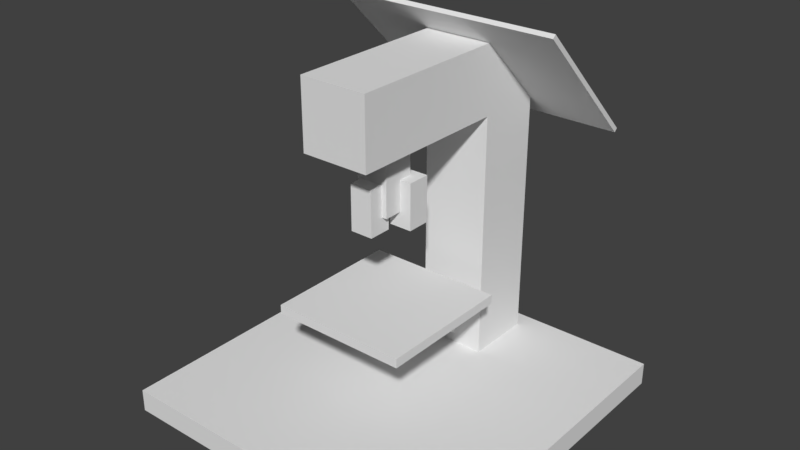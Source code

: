 # Source: microscope.blend  (saved by Blender 2.79.0; exported with 4.5.12 LTS)
import bpy
from mathutils import Matrix  # noqa: F401  (used for matrix-valued properties, if any)

bpy.ops.wm.read_factory_settings(use_empty=True)
scene = bpy.context.scene
scene.name = 'Scene'

# ---- collections
col_collection_1 = bpy.data.collections.new('Collection 1'); scene.collection.children.link(col_collection_1)

# ---- materials (node trees are filled in below, after node groups)
mat_material = bpy.data.materials.new('Material')
mat_material.alpha_threshold = 0.0
mat_material.use_transparent_shadow = False
mat_material.roughness = 0.5
mat_material.line_color = (0.0, 0.0, 0.0, 1.0)

# ---- material node trees

# ---- world
world_world = bpy.data.worlds.new('World'); scene.world = world_world
world_world.color = (0.05088, 0.05088, 0.05088)
world_world.use_sun_shadow = False
world_world.sun_shadow_jitter_overblur = 0.0
world_world.cycles.sampling_method = 'MANUAL'

# ---- meshes
me_cube = bpy.data.meshes.new('Cube')
me_cube.from_pydata([(0.375, 0.375, -0.025), (0.375, -0.375, -0.025), (-0.375, -0.375, -0.025), (-0.375, 0.375, -0.025), (0.375, 0.375, 0.025), (0.375, -0.375, 0.025), (-0.375, -0.375, 0.025), (-0.375, 0.375, 0.025)], [], [(0, 1, 2, 3), (4, 7, 6, 5), (0, 4, 5, 1), (1, 5, 6, 2), (2, 6, 7, 3), (4, 0, 3, 7)])
_uv = me_cube.uv_layers.new(name='UVMap')
_uv.uv.foreach_set('vector', [0.3125, 0.2734, 0.3125, 0.1484, 0.1875, 0.1484, 0.1875, 0.2734, 0.1875, 0.01562, 0.3125, 0.01562, 0.3125, 0.1406, 0.1875, 0.1406, 0.1875, 0.01562, 0.1797, 0.01562, 0.1797, 0.1406, 0.1875, 0.1406, 0.1875, 0.1484, 0.1875, 0.1406, 0.3125, 0.1406, 0.3125, 0.1484, 0.3125, 0.1406, 0.3203, 0.1406, 0.3203, 0.01562, 0.3125, 0.01562, 0.1875, 0.01562, 0.1875, 0.007812, 0.3125, 0.007812, 0.3125, 0.01562])
me_cube.materials.append(mat_material)
me_cube.use_remesh_preserve_volume = False
me_cube.use_remesh_preserve_attributes = False
me_cube.use_mirror_vertex_groups = False
me_cube.update()
me_cube_002 = bpy.data.meshes.new('Cube.002')
me_cube_002.from_pydata([(0.075, 0.075, -0.35), (0.075, -0.075, -0.35), (-0.075, -0.075, -0.35), (-0.075, 0.075, -0.35), (0.075, 0.075, 0.205), (0.075, -0.075, 0.35), (-0.075, -0.075, 0.35), (-0.075, 0.075, 0.2053), (0.075, -0.075, 0.2), (-0.075, -0.075, 0.2), (0.075, -0.4352, 0.35), (-0.075, -0.4352, 0.35), (0.075, -0.4352, 0.2), (-0.075, -0.4352, 0.2)], [], [(2, 3, 0, 1), (8, 9, 2, 1), (3, 2, 9, 7), (9, 6, 7), (6, 5, 4, 7), (0, 3, 7, 4), (8, 1, 0, 4), (4, 5, 8), (9, 13, 11, 6), (6, 11, 10, 5), (13, 12, 10, 11), (8, 5, 10, 12), (9, 8, 12, 13)])
_uv = me_cube_002.uv_layers.new(name='UVMap')
_uv.uv.foreach_set('vector', [0.1094, 0.1328, 0.1094, 0.1641, 0.1406, 0.1641, 0.1406, 0.1328, 0.1406, 0.01562, 0.1094, 0.01562, 0.1094, 0.1328, 0.1406, 0.1328, 0.1406, 0.1641, 0.1719, 0.1641, 0.1719, 0.2812, 0.1406, 0.2812, 0.1719, 0.2812, 0.1719, 0.3125, 0.1406, 0.2812, 0.1406, 0.3125, 0.1094, 0.3125, 0.1094, 0.2812, 0.1406, 0.2812, 0.1406, 0.1641, 0.1094, 0.1641, 0.1094, 0.2812, 0.1406, 0.2812, 0.07812, 0.2812, 0.07812, 0.1641, 0.1094, 0.1641, 0.1094, 0.2812, 0.1094, 0.2812, 0.07812, 0.3125, 0.07812, 0.2812, 0.1719, 0.2812, 0.25, 0.2812, 0.25, 0.3125, 0.1719, 0.3125, 0.1406, 0.3125, 0.1406, 0.3906, 0.1094, 0.3906, 0.1094, 0.3125, 0.1406, 0.4219, 0.1094, 0.4219, 0.1094, 0.3906, 0.1406, 0.3906, 0.07812, 0.2812, 0.07812, 0.3125, 0.0, 0.3125, 0.0, 0.2812, 0.1406, 0.5, 0.1094, 0.5, 0.1094, 0.4219, 0.1406, 0.4219])
me_cube_002.materials.append(mat_material)
me_cube_002.use_remesh_preserve_volume = False
me_cube_002.use_remesh_preserve_attributes = False
me_cube_002.use_mirror_vertex_groups = False
me_cube_002.use_paint_bone_selection = False
me_cube_002.use_paint_mask = True
me_cube_002.update()
me_cube_008 = bpy.data.meshes.new('Cube.008')
me_cube_008.from_pydata([(-0.01, -0.01, -0.147), (-0.01, -0.01, 0.147), (-0.01, 0.01, -0.147), (-0.01, 0.01, 0.147), (0.01, -0.01, -0.147), (0.01, -0.01, 0.147), (0.01, 0.01, -0.147), (0.01, 0.01, 0.147)], [], [(0, 1, 3, 2), (2, 3, 7, 6), (6, 7, 5, 4), (4, 5, 1, 0), (2, 6, 4, 0), (7, 3, 1, 5)])
_uv = me_cube_008.uv_layers.new(name='UVMap')
_uv.uv.foreach_set('vector', [0.625, 0.1328, 0.75, 0.1328, 0.75, 0.125, 0.625, 0.125, 0.625, 0.1328, 0.625, 0.2578, 0.6172, 0.2578, 0.6172, 0.1328, 0.6172, 0.1328, 0.4922, 0.1328, 0.4922, 0.125, 0.6172, 0.125, 0.6172, 0.125, 0.6172, 0.0, 0.625, 0.0, 0.625, 0.125, 0.625, 0.125, 0.6172, 0.125, 0.6172, 0.1328, 0.625, 0.1328, 0.6172, 0.2578, 0.625, 0.2578, 0.625, 0.2656, 0.6172, 0.2656])
me_cube_008.materials.append(mat_material)
me_cube_008.use_remesh_preserve_volume = False
me_cube_008.use_remesh_preserve_attributes = False
me_cube_008.use_mirror_vertex_groups = False
me_cube_008.update()
me_cube_007 = bpy.data.meshes.new('Cube.007')
me_cube_007.from_pydata([(-0.15, -0.15, -0.01), (-0.15, -0.15, 0.01), (-0.15, 0.15, -0.01), (-0.15, 0.15, 0.01), (0.15, -0.15, -0.01), (0.15, -0.15, 0.01), (0.15, 0.15, -0.01), (0.15, 0.15, 0.01)], [], [(0, 1, 3, 2), (2, 3, 7, 6), (6, 7, 5, 4), (4, 5, 1, 0), (2, 6, 4, 0), (7, 3, 1, 5)])
_uv = me_cube_007.uv_layers.new(name='UVMap')
_uv.uv.foreach_set('vector', [0.8906, 0.1328, 0.8984, 0.1328, 0.8984, 0.007812, 0.8906, 0.007812, 0.8906, 0.007812, 0.8906, 0.0, 0.7656, 0.0, 0.7656, 0.007812, 0.7656, 0.007812, 0.7578, 0.007812, 0.7578, 0.1328, 0.7656, 0.1328, 0.7656, 0.1406, 0.7656, 0.1328, 0.8906, 0.1328, 0.8906, 0.1406, 0.8906, 0.2656, 0.7656, 0.2656, 0.7656, 0.1406, 0.8906, 0.1406, 0.7656, 0.007812, 0.8906, 0.007812, 0.8906, 0.1328, 0.7656, 0.1328])
me_cube_007.materials.append(mat_material)
me_cube_007.use_remesh_preserve_volume = False
me_cube_007.use_remesh_preserve_attributes = False
me_cube_007.use_mirror_vertex_groups = False
me_cube_007.use_paint_bone_selection = False
me_cube_007.use_paint_mask = True
me_cube_007.update()
me_cube_004 = bpy.data.meshes.new('Cube.004')
me_cube_004.from_pydata([(-0.035, -0.035, -0.07), (-0.035, -0.035, 0.07), (-0.035, 0.035, -0.07), (-0.035, 0.035, 0.07), (0.035, -0.035, -0.07), (0.035, -0.035, 0.07), (0.035, 0.035, -0.07), (0.035, 0.035, 0.07)], [], [(0, 1, 3, 2), (2, 3, 7, 6), (6, 7, 5, 4), (4, 5, 1, 0), (2, 6, 4, 0), (7, 3, 1, 5)])
_uv = me_cube_004.uv_layers.new(name='UVMap')
_uv.uv.foreach_set('vector', [0.2734, 0.3516, 0.2734, 0.4141, 0.2422, 0.4141, 0.2422, 0.3516, 0.2422, 0.3516, 0.2422, 0.4141, 0.2109, 0.4141, 0.2109, 0.3516, 0.1797, 0.3516, 0.1797, 0.4141, 0.2109, 0.4141, 0.2109, 0.3516, 0.1484, 0.3516, 0.1484, 0.4141, 0.1797, 0.4141, 0.1797, 0.3516, 0.2422, 0.3516, 0.2109, 0.3516, 0.2109, 0.3203, 0.2422, 0.3203, 0.2109, 0.4141, 0.2422, 0.4141, 0.2422, 0.4453, 0.2109, 0.4453])
me_cube_004.materials.append(mat_material)
me_cube_004.use_remesh_preserve_volume = False
me_cube_004.use_remesh_preserve_attributes = False
me_cube_004.use_mirror_vertex_groups = False
me_cube_004.use_paint_bone_selection = False
me_cube_004.use_paint_mask = True
me_cube_004.update()
me_cube_006 = bpy.data.meshes.new('Cube.006')
me_cube_006.from_pydata([(-0.025, -0.025, -0.05), (-0.025, -0.025, 0.05), (-0.025, 0.025, -0.05), (-0.025, 0.025, 0.05), (0.025, -0.025, -0.05), (0.025, -0.025, 0.05), (0.025, 0.025, -0.05), (0.025, 0.025, 0.05)], [], [(0, 1, 3, 2), (2, 3, 7, 6), (6, 7, 5, 4), (4, 5, 1, 0), (2, 6, 4, 0), (7, 3, 1, 5)])
_uv = me_cube_006.uv_layers.new(name='UVMap')
_uv.uv.foreach_set('vector', [0.3516, 0.2891, 0.3516, 0.3359, 0.3281, 0.3359, 0.3281, 0.2891, 0.3281, 0.2891, 0.3281, 0.3359, 0.3047, 0.3359, 0.3047, 0.2891, 0.3047, 0.3359, 0.3047, 0.2891, 0.2812, 0.2891, 0.2812, 0.3359, 0.375, 0.2891, 0.375, 0.3359, 0.3516, 0.3359, 0.3516, 0.2891, 0.3516, 0.2656, 0.375, 0.2656, 0.375, 0.2891, 0.3516, 0.2891, 0.3516, 0.3359, 0.3516, 0.3594, 0.375, 0.3594, 0.375, 0.3359])
me_cube_006.materials.append(mat_material)
me_cube_006.use_remesh_preserve_volume = False
me_cube_006.use_remesh_preserve_attributes = False
me_cube_006.use_mirror_vertex_groups = False
me_cube_006.use_paint_bone_selection = False
me_cube_006.use_paint_mask = True
me_cube_006.update()
me_cube_001 = bpy.data.meshes.new('Cube.001')
me_cube_001.from_pydata([(-0.025, -0.025, -0.05), (-0.025, -0.025, 0.05), (-0.025, 0.025, -0.05), (-0.025, 0.025, 0.05), (0.025, -0.025, -0.05), (0.025, -0.025, 0.05), (0.025, 0.025, -0.05), (0.025, 0.025, 0.05)], [], [(0, 1, 3, 2), (2, 3, 7, 6), (6, 7, 5, 4), (4, 5, 1, 0), (2, 6, 4, 0), (7, 3, 1, 5)])
_uv = me_cube_001.uv_layers.new(name='UVMap')
_uv.uv.foreach_set('vector', [0.5547, 0.2891, 0.5547, 0.3359, 0.5312, 0.3359, 0.5312, 0.2891, 0.5312, 0.2891, 0.5312, 0.3359, 0.5078, 0.3359, 0.5078, 0.2891, 0.5078, 0.3359, 0.5078, 0.2891, 0.4844, 0.2891, 0.4844, 0.3359, 0.5781, 0.2891, 0.5781, 0.3359, 0.5547, 0.3359, 0.5547, 0.2891, 0.5547, 0.2656, 0.5781, 0.2656, 0.5781, 0.2891, 0.5547, 0.2891, 0.5547, 0.3359, 0.5547, 0.3594, 0.5781, 0.3594, 0.5781, 0.3359])
me_cube_001.materials.append(mat_material)
me_cube_001.use_remesh_preserve_volume = False
me_cube_001.use_remesh_preserve_attributes = False
me_cube_001.use_mirror_vertex_groups = False
me_cube_001.update()
me_cube_005 = bpy.data.meshes.new('Cube.005')
me_cube_005.from_pydata([(-0.025, -0.025, -0.05), (-0.025, -0.025, 0.05), (-0.025, 0.025, -0.05), (-0.025, 0.025, 0.05), (0.025, -0.025, -0.05), (0.025, -0.025, 0.05), (0.025, 0.025, -0.05), (0.025, 0.025, 0.05)], [], [(0, 1, 3, 2), (2, 3, 7, 6), (6, 7, 5, 4), (4, 5, 1, 0), (2, 6, 4, 0), (7, 3, 1, 5)])
_uv = me_cube_005.uv_layers.new(name='UVMap')
_uv.uv.foreach_set('vector', [0.4531, 0.2891, 0.4531, 0.3359, 0.4297, 0.3359, 0.4297, 0.2891, 0.4297, 0.2891, 0.4297, 0.3359, 0.4062, 0.3359, 0.4062, 0.2891, 0.4062, 0.3359, 0.4062, 0.2891, 0.3828, 0.2891, 0.3828, 0.3359, 0.4766, 0.2891, 0.4766, 0.3359, 0.4531, 0.3359, 0.4531, 0.2891, 0.4531, 0.2656, 0.4766, 0.2656, 0.4766, 0.2891, 0.4531, 0.2891, 0.4531, 0.3359, 0.4531, 0.3594, 0.4766, 0.3594, 0.4766, 0.3359])
me_cube_005.materials.append(mat_material)
me_cube_005.use_remesh_preserve_volume = False
me_cube_005.use_remesh_preserve_attributes = False
me_cube_005.use_mirror_vertex_groups = False
me_cube_005.update()
me_cube_003 = bpy.data.meshes.new('Cube.003')
me_cube_003.from_pydata([(0.2502, 0.005, -0.1812), (0.2502, -0.005, -0.1812), (-0.2502, -0.005, -0.1812), (-0.2502, 0.005, -0.1812), (0.2503, 0.005, 0.1812), (0.2502, -0.005, 0.1812), (-0.2503, -0.005, 0.1812), (-0.2502, 0.005, 0.1812)], [], [(0, 1, 2, 3), (4, 7, 6, 5), (0, 4, 5, 1), (1, 5, 6, 2), (2, 6, 7, 3), (4, 0, 3, 7)])
_uv = me_cube_003.uv_layers.new(name='UVMap')
_uv.uv.foreach_set('vector', [0.3359, 0.0, 0.3359, 0.007812, 0.4844, 0.007812, 0.4844, 0.0, 0.3359, 0.1172, 0.4844, 0.1172, 0.4844, 0.1094, 0.3359, 0.1094, 0.3281, 0.007812, 0.3281, 0.1094, 0.3359, 0.1094, 0.3359, 0.007812, 0.3359, 0.2266, 0.3359, 0.1172, 0.4844, 0.1172, 0.4844, 0.2266, 0.4922, 0.007812, 0.4922, 0.1094, 0.4844, 0.1094, 0.4844, 0.007812, 0.3359, 0.1094, 0.3359, 0.007812, 0.4844, 0.007812, 0.4844, 0.1094])
me_cube_003.materials.append(mat_material)
me_cube_003.use_remesh_preserve_volume = False
me_cube_003.use_remesh_preserve_attributes = False
me_cube_003.use_mirror_vertex_groups = False
me_cube_003.use_paint_bone_selection = False
me_cube_003.use_paint_mask = True
me_cube_003.update()

# ---- objects
ob_plate = bpy.data.objects.new('plate', me_cube)
ob_holder = bpy.data.objects.new('holder', me_cube_002)
ob_plateholder = bpy.data.objects.new('plateholder', me_cube_008)
ob_itemholder = bpy.data.objects.new('itemholder', me_cube_007)
ob_scanner = bpy.data.objects.new('scanner', me_cube_004)
ob_sc3 = bpy.data.objects.new('sc3', me_cube_006)
ob_sc2 = bpy.data.objects.new('sc2', me_cube_001)
ob_sc1 = bpy.data.objects.new('sc1', me_cube_005)
ob_screen = bpy.data.objects.new('screen', me_cube_003)

# ---- transforms, parenting, visibility, modifiers, constraints
ob_plate.location = (0.5, -0.5, 0.025)
ob_plate.lock_rotations_4d = False
ob_plate.empty_display_type = 'ARROWS'
ob_plate.lineart.crease_threshold = 0.0
ob_holder.parent = ob_plate
ob_holder.matrix_parent_inverse = Matrix(((1.0, 0.0, 0.0, -0.5), (0.0, 1.0, 0.0, 0.5), (0.0, 0.0, 1.0, -0.025), (0.0, 0.0, 0.0, 1.0)))
ob_holder.location = (0.5, -0.24, 0.4)
ob_holder.lock_rotations_4d = False
ob_holder.empty_display_type = 'ARROWS'
ob_holder.lineart.crease_threshold = 0.0
ob_plateholder.parent = ob_holder
ob_plateholder.matrix_parent_inverse = Matrix(((1.0, 0.0, 0.0, -0.5), (0.0, 1.0, 0.0, 0.24), (0.0, 0.0, 1.0, -0.4), (0.0, 0.0, 0.0, 1.0)))
ob_plateholder.location = (0.5, -0.4252, 0.16)
ob_plateholder.rotation_euler = (0.9774, -0.0, 0.0)
ob_plateholder.lineart.crease_threshold = 0.0
ob_itemholder.parent = ob_plateholder
ob_itemholder.matrix_parent_inverse = Matrix(((1.0, 0.0, 0.0, -0.5), (0.0, 0.5592, 0.829, 0.1051), (0.0, -0.829, 0.5592, -0.442), (0.0, 0.0, 0.0, 1.0)))
ob_itemholder.location = (0.5, -0.5331, 0.2441)
ob_itemholder.lineart.crease_threshold = 0.0
ob_scanner.parent = ob_holder
ob_scanner.matrix_parent_inverse = Matrix(((1.0, 0.0, 0.0, -0.5), (0.0, 1.0, 0.0, 0.24), (0.0, 0.0, 1.0, -0.4), (0.0, 0.0, 0.0, 1.0)))
ob_scanner.location = (0.4967, -0.5354, 0.53)
ob_scanner.lineart.crease_threshold = 0.0
ob_sc3.parent = ob_scanner
ob_sc3.matrix_parent_inverse = Matrix(((1.0, 0.0, 0.0, -0.4967), (0.0, 1.0, 0.0, 0.5354), (0.0, 0.0, 1.0, -0.53), (0.0, 0.0, 0.0, 1.0)))
ob_sc3.location = (0.4951, -0.5756, 0.4768)
ob_sc3.lineart.crease_threshold = 0.0
ob_sc2.parent = ob_scanner
ob_sc2.matrix_parent_inverse = Matrix(((1.0, 0.0, 0.0, -0.4967), (0.0, 1.0, 0.0, 0.5354), (0.0, 0.0, 1.0, -0.53), (0.0, 0.0, 0.0, 1.0)))
ob_sc2.location = (0.4589, -0.5055, 0.4768)
ob_sc2.lineart.crease_threshold = 0.0
ob_sc1.parent = ob_scanner
ob_sc1.matrix_parent_inverse = Matrix(((1.0, 0.0, 0.0, -0.4967), (0.0, 1.0, 0.0, 0.5354), (0.0, 0.0, 1.0, -0.53), (0.0, 0.0, 0.0, 1.0)))
ob_sc1.location = (0.5317, -0.5051, 0.4768)
ob_sc1.lineart.crease_threshold = 0.0
ob_screen.parent = ob_holder
ob_screen.matrix_parent_inverse = Matrix(((1.0, 0.0, 0.0, -0.5), (0.0, 1.0, 0.0, 0.24), (0.0, 0.0, 1.0, -0.4), (0.0, 0.0, 0.0, 1.0)))
ob_screen.location = (0.499, -0.242, 0.682)
ob_screen.rotation_euler = (0.7854, -0.0, 0.0)
ob_screen.lock_rotations_4d = False
ob_screen.empty_display_type = 'ARROWS'
ob_screen.lineart.crease_threshold = 0.0

# ---- collection membership
col_collection_1.objects.link(ob_plate)
col_collection_1.objects.link(ob_holder)
col_collection_1.objects.link(ob_plateholder)
col_collection_1.objects.link(ob_itemholder)
col_collection_1.objects.link(ob_scanner)
col_collection_1.objects.link(ob_sc3)
col_collection_1.objects.link(ob_sc2)
col_collection_1.objects.link(ob_sc1)
col_collection_1.objects.link(ob_screen)

# ---- scene / render settings (as saved in the file)
scene.frame_start = 1; scene.frame_end = 250; scene.frame_set(216)
scene.render.engine = 'BLENDER_EEVEE_NEXT'
scene.render.resolution_percentage = 50
scene.render.dither_intensity = 0.0
scene.cycles.use_denoising = False
scene.cycles.samples = 128
scene.cycles.sampling_pattern = 'TABULATED_SOBOL'
scene.cycles.light_sampling_threshold = 0.0
scene.cycles.use_adaptive_sampling = False
scene.cycles.use_light_tree = False
scene.cycles.blur_glossy = 0.0
scene.cycles.sample_clamp_indirect = 0.0
scene.view_settings.view_transform = 'Standard'
bpy.context.view_layer.update()

# ---- added for rendering (the .blend has no active camera and no usable light): camera, sun
cam_auto = bpy.data.cameras.new('AutoCamera')
cam_auto.lens = 50.0
cam_auto.sensor_width = 36.0
cam_auto.clip_end = 1000.0
ob_auto_camera = bpy.data.objects.new('AutoCamera', cam_auto)
scene.collection.objects.link(ob_auto_camera)
ob_auto_camera.location = (1.74452, -1.98609, 1.40246)
ob_auto_camera.rotation_euler = (1.09748, -7.21219e-08, 0.694738)
scene.camera = ob_auto_camera
light_auto_sun = bpy.data.lights.new('AutoSun', 'SUN')
light_auto_sun.energy = 3.0
light_auto_sun.angle = 0.0523599
ob_auto_sun = bpy.data.objects.new('AutoSun', light_auto_sun)
scene.collection.objects.link(ob_auto_sun)
ob_auto_sun.rotation_euler = (0.872665, 0.174533, 0.523599)
bpy.context.view_layer.update()
